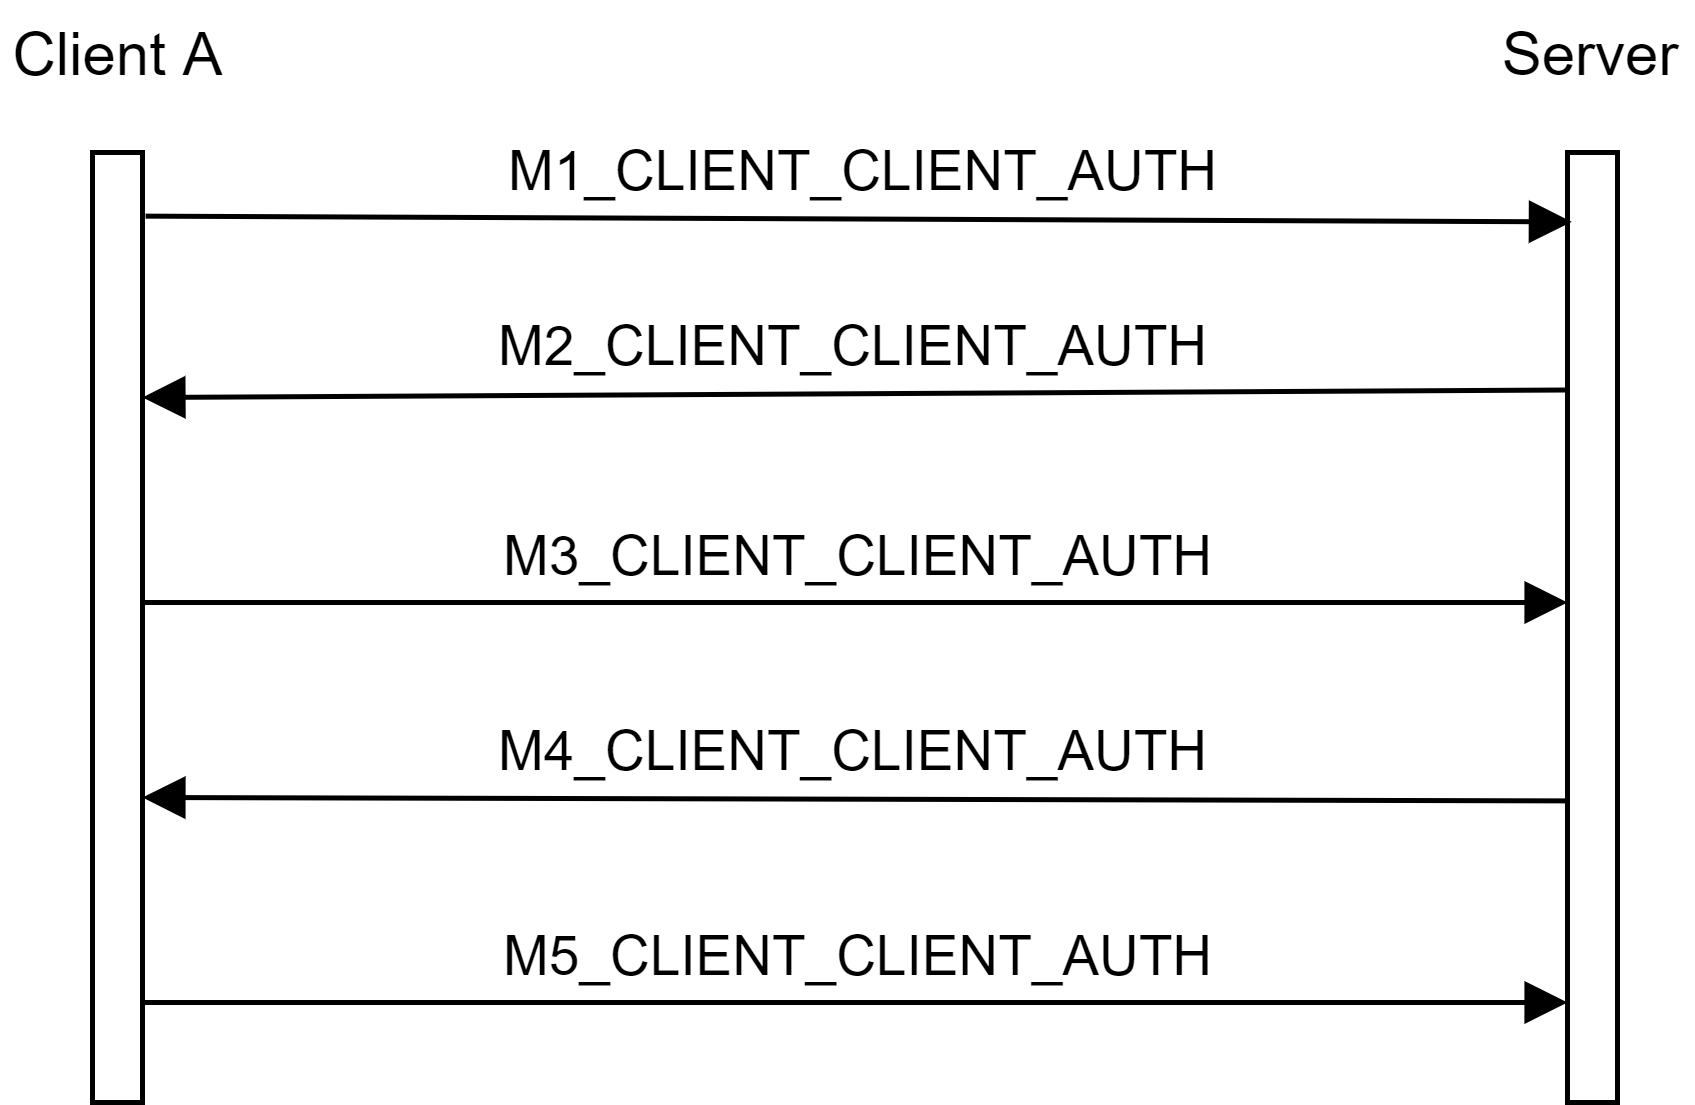

The diagram above was exported from draw.io. Its source (the exported page's mxGraphModel, read from the mxfile embedded in the PNG):
<mxGraphModel dx="1913" dy="806" grid="1" gridSize="10" guides="1" tooltips="1" connect="1" arrows="1" fold="1" page="1" pageScale="1" pageWidth="827" pageHeight="1169" math="0" shadow="0">
  <root>
    <mxCell id="0" />
    <mxCell id="1" parent="0" />
    <mxCell id="2" value="" style="rounded=0;whiteSpace=wrap;html=1;" vertex="1" parent="1">
      <mxGeometry x="80" y="1300" width="10" height="190" as="geometry" />
    </mxCell>
    <mxCell id="3" value="Client A" style="text;html=1;strokeColor=none;fillColor=none;align=center;verticalAlign=middle;whiteSpace=wrap;rounded=0;" vertex="1" parent="1">
      <mxGeometry x="62.5" y="1270" width="45" height="20" as="geometry" />
    </mxCell>
    <mxCell id="4" value="" style="rounded=0;whiteSpace=wrap;html=1;" vertex="1" parent="1">
      <mxGeometry x="375" y="1300" width="10" height="190" as="geometry" />
    </mxCell>
    <mxCell id="5" value="Server" style="text;html=1;strokeColor=none;fillColor=none;align=center;verticalAlign=middle;whiteSpace=wrap;rounded=0;" vertex="1" parent="1">
      <mxGeometry x="360" y="1270" width="40" height="20" as="geometry" />
    </mxCell>
    <mxCell id="6" value="M1_CLIENT_CLIENT_AUTH" style="html=1;verticalAlign=bottom;endArrow=block;exitX=1.062;exitY=0.067;exitDx=0;exitDy=0;entryX=0.086;entryY=0.073;entryDx=0;entryDy=0;entryPerimeter=0;exitPerimeter=0;" edge="1" source="2" target="4" parent="1">
      <mxGeometry width="80" relative="1" as="geometry">
        <mxPoint x="130" y="1270" as="sourcePoint" />
        <mxPoint x="210" y="1270" as="targetPoint" />
      </mxGeometry>
    </mxCell>
    <mxCell id="7" value="M2_CLIENT_CLIENT_AUTH" style="html=1;verticalAlign=bottom;endArrow=block;exitX=0;exitY=0.25;exitDx=0;exitDy=0;" edge="1" source="4" parent="1">
      <mxGeometry width="80" relative="1" as="geometry">
        <mxPoint x="350" y="1350" as="sourcePoint" />
        <mxPoint x="90" y="1349" as="targetPoint" />
      </mxGeometry>
    </mxCell>
    <mxCell id="8" value="M3_CLIENT_CLIENT_AUTH" style="html=1;verticalAlign=bottom;endArrow=block;exitX=1;exitY=0.25;exitDx=0;exitDy=0;entryX=0;entryY=0.25;entryDx=0;entryDy=0;" edge="1" parent="1">
      <mxGeometry width="80" relative="1" as="geometry">
        <mxPoint x="90" y="1390" as="sourcePoint" />
        <mxPoint x="375" y="1390" as="targetPoint" />
      </mxGeometry>
    </mxCell>
    <mxCell id="9" value="M4_CLIENT_CLIENT_AUTH" style="html=1;verticalAlign=bottom;endArrow=block;exitX=0.038;exitY=0.374;exitDx=0;exitDy=0;exitPerimeter=0;" edge="1" parent="1">
      <mxGeometry width="80" relative="1" as="geometry">
        <mxPoint x="375.3800000000001" y="1429.6799999999998" as="sourcePoint" />
        <mxPoint x="90" y="1429" as="targetPoint" />
      </mxGeometry>
    </mxCell>
    <mxCell id="10" value="M5_CLIENT_CLIENT_AUTH" style="html=1;verticalAlign=bottom;endArrow=block;exitX=1;exitY=0.25;exitDx=0;exitDy=0;entryX=0;entryY=0.25;entryDx=0;entryDy=0;" edge="1" parent="1">
      <mxGeometry width="80" relative="1" as="geometry">
        <mxPoint x="90" y="1470" as="sourcePoint" />
        <mxPoint x="375" y="1470" as="targetPoint" />
      </mxGeometry>
    </mxCell>
  </root>
</mxGraphModel>